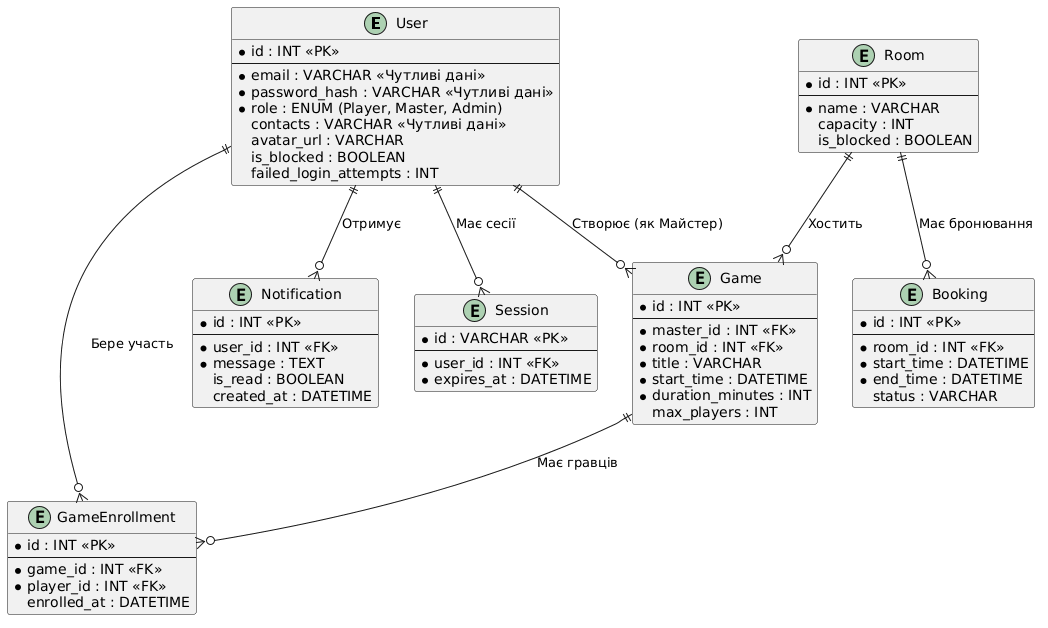

The diagram above was rendered by PlantUML. Its source (embedded in the PNG):
@startuml
skinparam roundcorner 5
skinparam shadowing false

entity "User" as user {
  * id : INT <<PK>>
  --
  * email : VARCHAR <<Чутливі дані>>
  * password_hash : VARCHAR <<Чутливі дані>>
  * role : ENUM (Player, Master, Admin)
  contacts : VARCHAR <<Чутливі дані>>
  avatar_url : VARCHAR
  is_blocked : BOOLEAN
  failed_login_attempts : INT
}

entity "Session" as session {
  * id : VARCHAR <<PK>>
  --
  * user_id : INT <<FK>>
  * expires_at : DATETIME
}

entity "Room" as room {
  * id : INT <<PK>>
  --
  * name : VARCHAR
  capacity : INT
  is_blocked : BOOLEAN
}

entity "Booking" as booking {
  * id : INT <<PK>>
  --
  * room_id : INT <<FK>>
  * start_time : DATETIME
  * end_time : DATETIME
  status : VARCHAR
}

entity "Game" as game {
  * id : INT <<PK>>
  --
  * master_id : INT <<FK>>
  * room_id : INT <<FK>>
  * title : VARCHAR
  * start_time : DATETIME
  * duration_minutes : INT
  max_players : INT
}

entity "GameEnrollment" as enrollment {
  * id : INT <<PK>>
  --
  * game_id : INT <<FK>>
  * player_id : INT <<FK>>
  enrolled_at : DATETIME
}

entity "Notification" as notification {
  * id : INT <<PK>>
  --
  * user_id : INT <<FK>>
  * message : TEXT
  is_read : BOOLEAN
  created_at : DATETIME
}

user ||--o{ game : "Створює (як Майстер)"
room ||--o{ game : "Хостить"
user ||--o{ enrollment : "Бере участь"
game ||--o{ enrollment : "Має гравців"
user ||--o{ session : "Має сесії"
room ||--o{ booking : "Має бронювання"
user ||--o{ notification : "Отримує"
@enduml